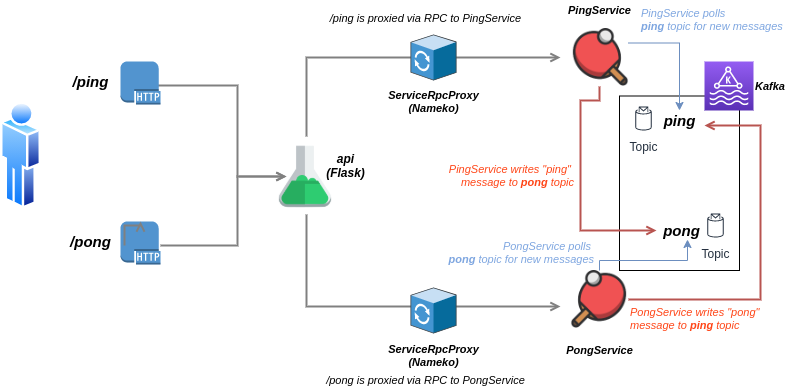

The diagram above was exported from draw.io. Its source (the exported page's mxGraphModel, read from the mxfile embedded in the PNG):
<mxGraphModel dx="1422" dy="1660" grid="1" gridSize="10" guides="1" tooltips="1" connect="1" arrows="1" fold="1" page="1" pageScale="1" pageWidth="1169" pageHeight="827" math="0" shadow="0">
  <root>
    <mxCell id="0" />
    <mxCell id="1" parent="0" />
    <mxCell id="Hr9P2VffW22Ssv-BDohG-28" value="" style="rounded=0;whiteSpace=wrap;html=1;fontSize=15;" vertex="1" parent="1">
      <mxGeometry x="779" y="-554.5" width="120" height="174.5" as="geometry" />
    </mxCell>
    <mxCell id="Hr9P2VffW22Ssv-BDohG-10" value="" style="outlineConnect=0;fontColor=#232F3E;gradientColor=#945DF2;gradientDirection=north;fillColor=#5A30B5;strokeColor=#ffffff;dashed=0;verticalLabelPosition=bottom;verticalAlign=top;align=center;html=1;fontSize=12;fontStyle=0;aspect=fixed;shape=mxgraph.aws4.resourceIcon;resIcon=mxgraph.aws4.managed_streaming_for_kafka;" vertex="1" parent="1">
      <mxGeometry x="864" y="-589" width="49" height="49" as="geometry" />
    </mxCell>
    <mxCell id="UEzPUAAOIrF-is8g5C7q-164" style="edgeStyle=orthogonalEdgeStyle;rounded=0;orthogonalLoop=1;jettySize=auto;html=1;startArrow=none;startFill=0;endArrow=open;endFill=0;strokeColor=#808080;strokeWidth=2;" parent="1" edge="1">
      <mxGeometry relative="1" as="geometry">
        <Array as="points">
          <mxPoint x="397" y="-565" />
          <mxPoint x="397" y="-474" />
        </Array>
        <mxPoint x="283.9300717213116" y="-565" as="sourcePoint" />
        <mxPoint x="446" y="-474" as="targetPoint" />
      </mxGeometry>
    </mxCell>
    <mxCell id="UEzPUAAOIrF-is8g5C7q-165" style="edgeStyle=orthogonalEdgeStyle;rounded=0;orthogonalLoop=1;jettySize=auto;html=1;startArrow=none;startFill=0;endArrow=open;endFill=0;strokeColor=#808080;strokeWidth=2;" parent="1" source="Hr9P2VffW22Ssv-BDohG-18" edge="1">
      <mxGeometry relative="1" as="geometry">
        <Array as="points">
          <mxPoint x="397" y="-405" />
          <mxPoint x="397" y="-474" />
        </Array>
        <mxPoint x="283.97999487047946" y="-405" as="sourcePoint" />
        <mxPoint x="446" y="-474" as="targetPoint" />
      </mxGeometry>
    </mxCell>
    <mxCell id="UEzPUAAOIrF-is8g5C7q-168" style="edgeStyle=orthogonalEdgeStyle;rounded=0;orthogonalLoop=1;jettySize=auto;html=1;startArrow=none;startFill=0;endArrow=open;endFill=0;strokeColor=#808080;strokeWidth=2;" parent="1" edge="1">
      <mxGeometry relative="1" as="geometry">
        <Array as="points">
          <mxPoint x="466" y="-593" />
        </Array>
        <mxPoint x="466" y="-514" as="sourcePoint" />
        <mxPoint x="720" y="-593" as="targetPoint" />
      </mxGeometry>
    </mxCell>
    <mxCell id="UEzPUAAOIrF-is8g5C7q-169" style="edgeStyle=orthogonalEdgeStyle;rounded=0;orthogonalLoop=1;jettySize=auto;html=1;startArrow=none;startFill=0;endArrow=open;endFill=0;strokeColor=#808080;strokeWidth=2;" parent="1" edge="1">
      <mxGeometry relative="1" as="geometry">
        <Array as="points">
          <mxPoint x="466" y="-344" />
        </Array>
        <mxPoint x="466" y="-436" as="sourcePoint" />
        <mxPoint x="720" y="-344" as="targetPoint" />
      </mxGeometry>
    </mxCell>
    <mxCell id="Hr9P2VffW22Ssv-BDohG-2" value="/ping" style="text;html=1;align=center;verticalAlign=middle;resizable=0;points=[];autosize=1;fontSize=15;fontStyle=3" vertex="1" parent="1">
      <mxGeometry x="225" y="-579" width="50" height="20" as="geometry" />
    </mxCell>
    <mxCell id="Hr9P2VffW22Ssv-BDohG-3" value="/pong" style="text;html=1;align=center;verticalAlign=middle;resizable=0;points=[];autosize=1;fontSize=15;fontStyle=3" vertex="1" parent="1">
      <mxGeometry x="220" y="-419" width="60" height="20" as="geometry" />
    </mxCell>
    <mxCell id="Hr9P2VffW22Ssv-BDohG-4" value="" style="shape=image;html=1;verticalAlign=top;verticalLabelPosition=bottom;labelBackgroundColor=#ffffff;imageAspect=0;aspect=fixed;image=https://cdn0.iconfinder.com/data/icons/small-n-flat/24/678076-flask-128.png;fontSize=15;" vertex="1" parent="1">
      <mxGeometry x="430" y="-510" width="70" height="70" as="geometry" />
    </mxCell>
    <mxCell id="Hr9P2VffW22Ssv-BDohG-26" style="edgeStyle=orthogonalEdgeStyle;rounded=0;orthogonalLoop=1;jettySize=auto;html=1;exitX=0.5;exitY=0;exitDx=0;exitDy=0;entryX=0.62;entryY=0.95;entryDx=0;entryDy=0;entryPerimeter=0;fontSize=15;fillColor=#dae8fc;strokeColor=#6c8ebf;" edge="1" parent="1" source="Hr9P2VffW22Ssv-BDohG-8" target="Hr9P2VffW22Ssv-BDohG-12">
      <mxGeometry relative="1" as="geometry">
        <Array as="points">
          <mxPoint x="759" y="-390" />
          <mxPoint x="847" y="-390" />
        </Array>
      </mxGeometry>
    </mxCell>
    <mxCell id="Hr9P2VffW22Ssv-BDohG-8" value="" style="shape=image;html=1;verticalAlign=top;verticalLabelPosition=bottom;labelBackgroundColor=#ffffff;imageAspect=0;aspect=fixed;image=https://cdn0.iconfinder.com/data/icons/sports-59/512/Table_tennis-128.png;fontSize=15;" vertex="1" parent="1">
      <mxGeometry x="730" y="-380" width="58" height="58" as="geometry" />
    </mxCell>
    <mxCell id="Hr9P2VffW22Ssv-BDohG-25" style="edgeStyle=orthogonalEdgeStyle;rounded=0;orthogonalLoop=1;jettySize=auto;html=1;exitX=1;exitY=0.25;exitDx=0;exitDy=0;fontSize=15;fillColor=#dae8fc;strokeColor=#6c8ebf;" edge="1" parent="1" source="Hr9P2VffW22Ssv-BDohG-9" target="Hr9P2VffW22Ssv-BDohG-11">
      <mxGeometry relative="1" as="geometry" />
    </mxCell>
    <mxCell id="Hr9P2VffW22Ssv-BDohG-9" value="" style="shape=image;html=1;verticalAlign=top;verticalLabelPosition=bottom;labelBackgroundColor=#ffffff;imageAspect=0;aspect=fixed;image=https://cdn0.iconfinder.com/data/icons/sports-59/512/Table_tennis-128.png;fontSize=15;rotation=0;flipH=1;" vertex="1" parent="1">
      <mxGeometry x="730" y="-622" width="58" height="58" as="geometry" />
    </mxCell>
    <mxCell id="Hr9P2VffW22Ssv-BDohG-11" value="&lt;i&gt;&lt;b&gt;ping&lt;/b&gt;&lt;/i&gt;" style="text;html=1;align=center;verticalAlign=middle;resizable=0;points=[];autosize=1;fontSize=15;" vertex="1" parent="1">
      <mxGeometry x="814" y="-540" width="50" height="20" as="geometry" />
    </mxCell>
    <mxCell id="Hr9P2VffW22Ssv-BDohG-12" value="&lt;i&gt;&lt;b&gt;pong&lt;/b&gt;&lt;/i&gt;" style="text;html=1;align=center;verticalAlign=middle;resizable=0;points=[];autosize=1;fontSize=15;" vertex="1" parent="1">
      <mxGeometry x="816" y="-430" width="50" height="20" as="geometry" />
    </mxCell>
    <mxCell id="Hr9P2VffW22Ssv-BDohG-14" style="edgeStyle=orthogonalEdgeStyle;rounded=0;orthogonalLoop=1;jettySize=auto;html=1;startArrow=none;startFill=0;endArrow=open;endFill=0;strokeColor=#b85450;strokeWidth=2;exitX=0.5;exitY=1;exitDx=0;exitDy=0;fillColor=#f8cecc;" edge="1" parent="1" source="Hr9P2VffW22Ssv-BDohG-9" target="Hr9P2VffW22Ssv-BDohG-12">
      <mxGeometry relative="1" as="geometry">
        <Array as="points">
          <mxPoint x="759" y="-550" />
          <mxPoint x="740" y="-550" />
          <mxPoint x="740" y="-420" />
        </Array>
        <mxPoint x="900" y="-611" as="sourcePoint" />
        <mxPoint x="1154" y="-690" as="targetPoint" />
      </mxGeometry>
    </mxCell>
    <mxCell id="Hr9P2VffW22Ssv-BDohG-16" style="edgeStyle=orthogonalEdgeStyle;rounded=0;orthogonalLoop=1;jettySize=auto;html=1;startArrow=none;startFill=0;endArrow=open;endFill=0;strokeColor=#b85450;strokeWidth=2;exitX=1;exitY=0.5;exitDx=0;exitDy=0;fillColor=#f8cecc;" edge="1" parent="1" source="Hr9P2VffW22Ssv-BDohG-8" target="Hr9P2VffW22Ssv-BDohG-11">
      <mxGeometry relative="1" as="geometry">
        <Array as="points">
          <mxPoint x="920" y="-351" />
          <mxPoint x="920" y="-525" />
        </Array>
        <mxPoint x="849" y="-333" as="sourcePoint" />
        <mxPoint x="798" y="-394" as="targetPoint" />
      </mxGeometry>
    </mxCell>
    <mxCell id="Hr9P2VffW22Ssv-BDohG-17" value="" style="outlineConnect=0;dashed=0;verticalLabelPosition=bottom;verticalAlign=top;align=center;html=1;shape=mxgraph.aws3.http_protocol;fillColor=#5294CF;gradientColor=none;fontSize=15;" vertex="1" parent="1">
      <mxGeometry x="280" y="-589" width="40" height="43" as="geometry" />
    </mxCell>
    <mxCell id="Hr9P2VffW22Ssv-BDohG-18" value="" style="outlineConnect=0;dashed=0;verticalLabelPosition=bottom;verticalAlign=top;align=center;html=1;shape=mxgraph.aws3.http_protocol;fillColor=#5294CF;gradientColor=none;fontSize=15;" vertex="1" parent="1">
      <mxGeometry x="280" y="-429" width="40" height="43" as="geometry" />
    </mxCell>
    <mxCell id="Hr9P2VffW22Ssv-BDohG-19" style="edgeStyle=orthogonalEdgeStyle;rounded=0;orthogonalLoop=1;jettySize=auto;html=1;startArrow=none;startFill=0;endArrow=open;endFill=0;strokeColor=#808080;strokeWidth=2;" edge="1" parent="1" target="Hr9P2VffW22Ssv-BDohG-18">
      <mxGeometry relative="1" as="geometry">
        <Array as="points" />
        <mxPoint x="283.97999487047946" y="-405" as="sourcePoint" />
        <mxPoint x="446" y="-474" as="targetPoint" />
      </mxGeometry>
    </mxCell>
    <mxCell id="Hr9P2VffW22Ssv-BDohG-21" value="&lt;b style=&quot;font-size: 12px&quot;&gt;&lt;i style=&quot;font-size: 12px&quot;&gt;api&lt;br&gt;(Flask)&lt;br&gt;&lt;/i&gt;&lt;/b&gt;" style="text;html=1;align=center;verticalAlign=middle;resizable=0;points=[];autosize=1;fontSize=12;" vertex="1" parent="1">
      <mxGeometry x="480" y="-500" width="50" height="30" as="geometry" />
    </mxCell>
    <mxCell id="Hr9P2VffW22Ssv-BDohG-22" value="Topic" style="outlineConnect=0;fontColor=#232F3E;gradientColor=none;strokeColor=#232F3E;fillColor=#ffffff;dashed=0;verticalLabelPosition=bottom;verticalAlign=top;align=center;html=1;fontSize=12;fontStyle=0;aspect=fixed;shape=mxgraph.aws4.resourceIcon;resIcon=mxgraph.aws4.topic_2;" vertex="1" parent="1">
      <mxGeometry x="860" y="-440" width="30" height="30" as="geometry" />
    </mxCell>
    <mxCell id="Hr9P2VffW22Ssv-BDohG-23" value="Topic" style="outlineConnect=0;fontColor=#232F3E;gradientColor=none;strokeColor=#232F3E;fillColor=#ffffff;dashed=0;verticalLabelPosition=bottom;verticalAlign=top;align=center;html=1;fontSize=12;fontStyle=0;aspect=fixed;shape=mxgraph.aws4.resourceIcon;resIcon=mxgraph.aws4.topic_2;" vertex="1" parent="1">
      <mxGeometry x="788" y="-547" width="30" height="30" as="geometry" />
    </mxCell>
    <mxCell id="Hr9P2VffW22Ssv-BDohG-29" value="" style="shadow=0;dashed=0;html=1;labelPosition=center;verticalLabelPosition=bottom;verticalAlign=top;align=center;outlineConnect=0;shape=mxgraph.veeam.3d.proxy;fontSize=15;" vertex="1" parent="1">
      <mxGeometry x="570" y="-616" width="46" height="46" as="geometry" />
    </mxCell>
    <mxCell id="Hr9P2VffW22Ssv-BDohG-30" value="" style="shadow=0;dashed=0;html=1;labelPosition=center;verticalLabelPosition=bottom;verticalAlign=top;align=center;outlineConnect=0;shape=mxgraph.veeam.3d.proxy;fontSize=15;" vertex="1" parent="1">
      <mxGeometry x="570" y="-363" width="46" height="46" as="geometry" />
    </mxCell>
    <mxCell id="Hr9P2VffW22Ssv-BDohG-31" value="&lt;b style=&quot;font-size: 11px;&quot;&gt;&lt;i style=&quot;font-size: 11px;&quot;&gt;ServiceRpcProxy&lt;br style=&quot;font-size: 11px;&quot;&gt;(Nameko)&lt;br style=&quot;font-size: 11px;&quot;&gt;&lt;/i&gt;&lt;/b&gt;" style="text;html=1;align=center;verticalAlign=middle;resizable=0;points=[];autosize=1;fontSize=11;" vertex="1" parent="1">
      <mxGeometry x="538" y="-564" width="110" height="30" as="geometry" />
    </mxCell>
    <mxCell id="Hr9P2VffW22Ssv-BDohG-32" value="&lt;b style=&quot;font-size: 11px;&quot;&gt;&lt;i style=&quot;font-size: 11px;&quot;&gt;ServiceRpcProxy&lt;br style=&quot;font-size: 11px;&quot;&gt;(Nameko)&lt;br style=&quot;font-size: 11px;&quot;&gt;&lt;/i&gt;&lt;/b&gt;" style="text;html=1;align=center;verticalAlign=middle;resizable=0;points=[];autosize=1;fontSize=11;" vertex="1" parent="1">
      <mxGeometry x="538" y="-310" width="110" height="30" as="geometry" />
    </mxCell>
    <mxCell id="Hr9P2VffW22Ssv-BDohG-33" value="&lt;b style=&quot;font-size: 11px&quot;&gt;&lt;i style=&quot;font-size: 11px&quot;&gt;PingService&lt;br style=&quot;font-size: 11px&quot;&gt;&lt;/i&gt;&lt;/b&gt;" style="text;html=1;align=center;verticalAlign=middle;resizable=0;points=[];autosize=1;fontSize=11;" vertex="1" parent="1">
      <mxGeometry x="719" y="-650" width="80" height="20" as="geometry" />
    </mxCell>
    <mxCell id="Hr9P2VffW22Ssv-BDohG-34" value="&lt;b style=&quot;font-size: 11px&quot;&gt;&lt;i style=&quot;font-size: 11px&quot;&gt;PongService&lt;br style=&quot;font-size: 11px&quot;&gt;&lt;/i&gt;&lt;/b&gt;" style="text;html=1;align=center;verticalAlign=middle;resizable=0;points=[];autosize=1;fontSize=11;" vertex="1" parent="1">
      <mxGeometry x="719" y="-310" width="80" height="20" as="geometry" />
    </mxCell>
    <mxCell id="Hr9P2VffW22Ssv-BDohG-35" value="&lt;div style=&quot;&quot;&gt;&lt;b&gt;&lt;i&gt;Kafka&lt;/i&gt;&lt;/b&gt;&lt;/div&gt;" style="text;html=1;align=left;verticalAlign=middle;resizable=0;points=[];autosize=1;fontSize=11;" vertex="1" parent="1">
      <mxGeometry x="913" y="-574.5" width="50" height="20" as="geometry" />
    </mxCell>
    <mxCell id="Hr9P2VffW22Ssv-BDohG-37" value="" style="aspect=fixed;perimeter=ellipsePerimeter;html=1;align=center;shadow=0;dashed=0;spacingTop=3;image;image=img/lib/active_directory/user.svg;fontSize=12;" vertex="1" parent="1">
      <mxGeometry x="160" y="-550" width="40.7" height="110" as="geometry" />
    </mxCell>
    <mxCell id="Hr9P2VffW22Ssv-BDohG-38" value="&lt;span style=&quot;font-size: 11px&quot;&gt;&lt;span style=&quot;font-size: 11px&quot;&gt;/ping is proxied via RPC to PingService&lt;br style=&quot;font-size: 11px&quot;&gt;&lt;/span&gt;&lt;/span&gt;" style="text;html=1;align=center;verticalAlign=middle;resizable=0;points=[];autosize=1;fontSize=11;fontStyle=2" vertex="1" parent="1">
      <mxGeometry x="480" y="-642" width="210" height="20" as="geometry" />
    </mxCell>
    <mxCell id="Hr9P2VffW22Ssv-BDohG-39" value="&lt;span style=&quot;font-size: 11px&quot;&gt;&lt;span style=&quot;font-size: 11px&quot;&gt;/pong is proxied via RPC to PongService&lt;br style=&quot;font-size: 11px&quot;&gt;&lt;/span&gt;&lt;/span&gt;" style="text;html=1;align=center;verticalAlign=middle;resizable=0;points=[];autosize=1;fontSize=11;fontStyle=2" vertex="1" parent="1">
      <mxGeometry x="480" y="-280" width="210" height="20" as="geometry" />
    </mxCell>
    <mxCell id="Hr9P2VffW22Ssv-BDohG-40" value="&lt;span style=&quot;font-size: 11px&quot;&gt;&lt;span style=&quot;font-size: 11px&quot;&gt;PongService writes &quot;pong&quot; &lt;br&gt;message to &lt;b&gt;ping&lt;/b&gt; topic&lt;br style=&quot;font-size: 11px&quot;&gt;&lt;/span&gt;&lt;/span&gt;" style="text;html=1;align=left;verticalAlign=middle;resizable=0;points=[];autosize=1;fontSize=11;fontStyle=2;fontColor=#FF4517;" vertex="1" parent="1">
      <mxGeometry x="788" y="-347" width="150" height="30" as="geometry" />
    </mxCell>
    <mxCell id="Hr9P2VffW22Ssv-BDohG-41" value="&lt;span style=&quot;font-size: 11px&quot;&gt;&lt;span style=&quot;font-size: 11px&quot;&gt;PingService writes &quot;ping&quot; &lt;br&gt;message to &lt;b&gt;pong&lt;/b&gt; topic&lt;br style=&quot;font-size: 11px&quot;&gt;&lt;/span&gt;&lt;/span&gt;" style="text;html=1;align=right;verticalAlign=middle;resizable=0;points=[];autosize=1;fontSize=11;fontStyle=2;fontColor=#FF4517;" vertex="1" parent="1">
      <mxGeometry x="595" y="-490" width="140" height="30" as="geometry" />
    </mxCell>
    <mxCell id="Hr9P2VffW22Ssv-BDohG-42" value="&lt;span style=&quot;font-size: 11px&quot;&gt;&lt;span style=&quot;font-size: 11px&quot;&gt;PingService polls &lt;br&gt;&lt;b&gt;ping&lt;/b&gt; topic for new messages&lt;br style=&quot;font-size: 11px&quot;&gt;&lt;/span&gt;&lt;/span&gt;" style="text;html=1;align=left;verticalAlign=middle;resizable=0;points=[];autosize=1;fontSize=11;fontStyle=2;fontColor=#7EA6E0;" vertex="1" parent="1">
      <mxGeometry x="799" y="-646" width="160" height="30" as="geometry" />
    </mxCell>
    <mxCell id="Hr9P2VffW22Ssv-BDohG-43" value="&lt;span style=&quot;font-size: 11px&quot;&gt;&lt;span style=&quot;font-size: 11px&quot;&gt;PongService polls &lt;br&gt;&lt;b&gt;pong&lt;/b&gt; topic for new messages&lt;br style=&quot;font-size: 11px&quot;&gt;&lt;/span&gt;&lt;/span&gt;" style="text;html=1;align=right;verticalAlign=middle;resizable=0;points=[];autosize=1;fontSize=11;fontStyle=2;fontColor=#7EA6E0;" vertex="1" parent="1">
      <mxGeometry x="595" y="-413" width="160" height="30" as="geometry" />
    </mxCell>
  </root>
</mxGraphModel>